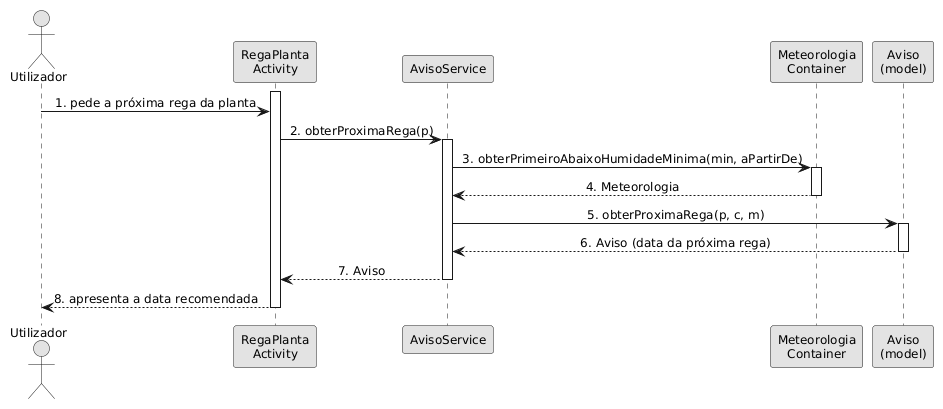

The diagram above was rendered by PlantUML. Its source (embedded in the PNG):
@startuml
skinparam monochrome true
skinparam shadowing false
skinparam defaultFontSize 12
skinparam sequenceMessageAlign center
actor "Utilizador" as u
participant "RegaPlanta\nActivity" as act
participant "AvisoService" as asv
participant "Meteorologia\nContainer" as mc
participant "Aviso\n(model)" as av
activate act
u -> act : 1. pede a próxima rega da planta
act -> asv : 2. obterProximaRega(p)
activate asv
asv -> mc : 3. obterPrimeiroAbaixoHumidadeMinima(min, aPartirDe)
activate mc
mc --> asv : 4. Meteorologia
deactivate mc
asv -> av : 5. obterProximaRega(p, c, m)
activate av
av --> asv : 6. Aviso (data da próxima rega)
deactivate av
asv --> act : 7. Aviso
deactivate asv
act --> u : 8. apresenta a data recomendada
deactivate act
@enduml